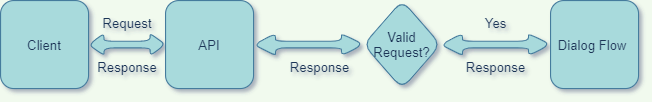

The diagram above was exported from draw.io. Its source (the exported page's mxGraphModel, read from the mxfile embedded in the PNG):
<mxGraphModel dx="1038" dy="579" grid="0" gridSize="10" guides="1" tooltips="1" connect="1" arrows="1" fold="1" page="1" pageScale="1" pageWidth="1100" pageHeight="1700" background="#F1FAEE" math="0" shadow="1">
  <root>
    <mxCell id="0" />
    <mxCell id="1" parent="0" />
    <mxCell id="-M-AsbAqloYovsvJ2pC8-1" value="API" style="whiteSpace=wrap;html=1;aspect=fixed;fillColor=#A8DADC;strokeColor=#457B9D;fontColor=#1D3557;rounded=1;" vertex="1" parent="1">
      <mxGeometry x="250" y="160" width="80" height="80" as="geometry" />
    </mxCell>
    <mxCell id="-M-AsbAqloYovsvJ2pC8-4" value="Valid Request?" style="rhombus;whiteSpace=wrap;html=1;fillColor=#A8DADC;strokeColor=#457B9D;fontColor=#1D3557;rounded=1;" vertex="1" parent="1">
      <mxGeometry x="430" y="160" width="70" height="80" as="geometry" />
    </mxCell>
    <mxCell id="-M-AsbAqloYovsvJ2pC8-7" value="" style="shape=doubleArrow;whiteSpace=wrap;html=1;fillColor=#A8DADC;strokeColor=#457B9D;fontColor=#1D3557;rounded=1;" vertex="1" parent="1">
      <mxGeometry x="330" y="190" width="100" height="20" as="geometry" />
    </mxCell>
    <mxCell id="-M-AsbAqloYovsvJ2pC8-10" value="" style="shape=doubleArrow;whiteSpace=wrap;html=1;fillColor=#A8DADC;strokeColor=#457B9D;fontColor=#1D3557;rounded=1;" vertex="1" parent="1">
      <mxGeometry x="500" y="190" width="100" height="20" as="geometry" />
    </mxCell>
    <mxCell id="-M-AsbAqloYovsvJ2pC8-12" value="Yes" style="text;html=1;align=center;verticalAlign=middle;resizable=0;points=[];autosize=1;strokeColor=none;fontColor=#1D3557;rounded=1;" vertex="1" parent="1">
      <mxGeometry x="535" y="170" width="30" height="20" as="geometry" />
    </mxCell>
    <mxCell id="-M-AsbAqloYovsvJ2pC8-13" value="Dialog Flow&amp;nbsp;" style="whiteSpace=wrap;html=1;aspect=fixed;fillColor=#A8DADC;strokeColor=#457B9D;fontColor=#1D3557;rounded=1;" vertex="1" parent="1">
      <mxGeometry x="600" y="160" width="80" height="80" as="geometry" />
    </mxCell>
    <mxCell id="-M-AsbAqloYovsvJ2pC8-14" value="Client" style="whiteSpace=wrap;html=1;aspect=fixed;fillColor=#A8DADC;strokeColor=#457B9D;fontColor=#1D3557;rounded=1;" vertex="1" parent="1">
      <mxGeometry x="100" y="160" width="80" height="80" as="geometry" />
    </mxCell>
    <mxCell id="-M-AsbAqloYovsvJ2pC8-15" value="" style="shape=doubleArrow;whiteSpace=wrap;html=1;direction=west;fillColor=#A8DADC;strokeColor=#457B9D;fontColor=#1D3557;rounded=1;" vertex="1" parent="1">
      <mxGeometry x="180" y="190" width="70" height="20" as="geometry" />
    </mxCell>
    <mxCell id="-M-AsbAqloYovsvJ2pC8-16" value="Request" style="text;html=1;align=center;verticalAlign=middle;resizable=0;points=[];autosize=1;strokeColor=none;rotation=0;fontColor=#1D3557;rounded=1;" vertex="1" parent="1">
      <mxGeometry x="185" y="170" width="60" height="20" as="geometry" />
    </mxCell>
    <mxCell id="-M-AsbAqloYovsvJ2pC8-17" value="Response" style="text;html=1;align=center;verticalAlign=middle;resizable=0;points=[];autosize=1;strokeColor=none;fontColor=#1D3557;rounded=1;" vertex="1" parent="1">
      <mxGeometry x="515" y="210" width="70" height="20" as="geometry" />
    </mxCell>
    <mxCell id="-M-AsbAqloYovsvJ2pC8-18" value="Response" style="text;html=1;align=center;verticalAlign=middle;resizable=0;points=[];autosize=1;strokeColor=none;fontColor=#1D3557;rounded=1;" vertex="1" parent="1">
      <mxGeometry x="355" y="210" width="70" height="20" as="geometry" />
    </mxCell>
    <mxCell id="-M-AsbAqloYovsvJ2pC8-19" value="Response" style="text;html=1;align=center;verticalAlign=middle;resizable=0;points=[];autosize=1;strokeColor=none;rotation=0;fontColor=#1D3557;rounded=1;" vertex="1" parent="1">
      <mxGeometry x="180" y="210" width="70" height="20" as="geometry" />
    </mxCell>
  </root>
</mxGraphModel>